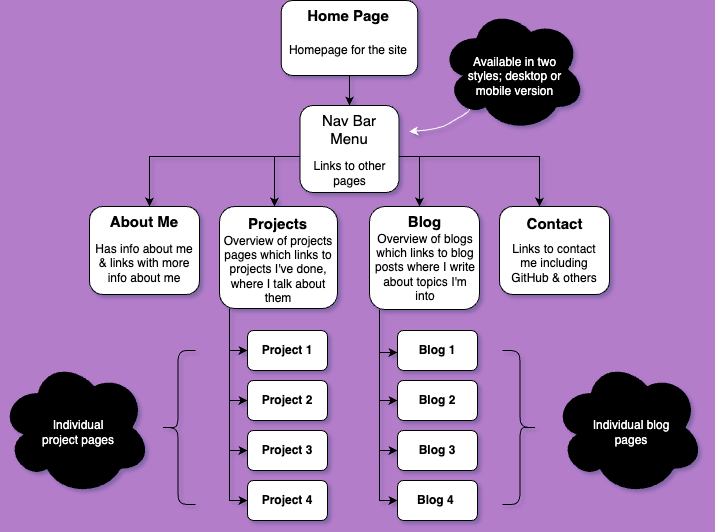

The diagram above was exported from draw.io. Its source (the exported page's mxGraphModel, read from the mxfile embedded in the PNG):
<mxGraphModel dx="802" dy="652" grid="0" gridSize="10" guides="1" tooltips="1" connect="1" arrows="1" fold="1" page="1" pageScale="1" pageWidth="827" pageHeight="1169" background="#b47dca" math="0" shadow="1">
  <root>
    <mxCell id="0" />
    <mxCell id="1" parent="0" />
    <mxCell id="qFE32XwYqVBQK91fRqmA-3" value="" style="edgeStyle=orthogonalEdgeStyle;rounded=0;orthogonalLoop=1;jettySize=auto;html=1;" parent="1" source="qFE32XwYqVBQK91fRqmA-1" target="qFE32XwYqVBQK91fRqmA-2" edge="1">
      <mxGeometry relative="1" as="geometry">
        <Array as="points">
          <mxPoint x="405" y="200" />
          <mxPoint x="205" y="200" />
        </Array>
      </mxGeometry>
    </mxCell>
    <mxCell id="qFE32XwYqVBQK91fRqmA-5" value="" style="edgeStyle=orthogonalEdgeStyle;rounded=0;orthogonalLoop=1;jettySize=auto;html=1;" parent="1" source="qFE32XwYqVBQK91fRqmA-1" target="qFE32XwYqVBQK91fRqmA-4" edge="1">
      <mxGeometry relative="1" as="geometry">
        <Array as="points">
          <mxPoint x="405" y="200" />
          <mxPoint x="330" y="200" />
        </Array>
      </mxGeometry>
    </mxCell>
    <mxCell id="qFE32XwYqVBQK91fRqmA-10" value="" style="edgeStyle=orthogonalEdgeStyle;rounded=0;orthogonalLoop=1;jettySize=auto;html=1;" parent="1" edge="1">
      <mxGeometry relative="1" as="geometry">
        <mxPoint x="595" y="250" as="targetPoint" />
        <Array as="points">
          <mxPoint x="405" y="200" />
          <mxPoint x="595" y="200" />
        </Array>
        <mxPoint x="480" y="200" as="sourcePoint" />
      </mxGeometry>
    </mxCell>
    <mxCell id="qFE32XwYqVBQK91fRqmA-1" value="&lt;h3&gt;&lt;br&gt;&lt;/h3&gt;" style="rounded=1;whiteSpace=wrap;html=1;" parent="1" vertex="1">
      <mxGeometry x="336.75" y="44" width="136.5" height="75" as="geometry" />
    </mxCell>
    <mxCell id="qFE32XwYqVBQK91fRqmA-2" value="" style="whiteSpace=wrap;html=1;rounded=1;" parent="1" vertex="1">
      <mxGeometry x="145" y="250" width="110" height="88" as="geometry" />
    </mxCell>
    <mxCell id="zVClSLXwrI54ClEM0Tne-18" value="" style="edgeStyle=orthogonalEdgeStyle;rounded=0;orthogonalLoop=1;jettySize=auto;html=1;" parent="1" source="qFE32XwYqVBQK91fRqmA-4" target="zVClSLXwrI54ClEM0Tne-13" edge="1">
      <mxGeometry relative="1" as="geometry">
        <Array as="points">
          <mxPoint x="285" y="394" />
        </Array>
      </mxGeometry>
    </mxCell>
    <mxCell id="zVClSLXwrI54ClEM0Tne-20" value="" style="edgeStyle=orthogonalEdgeStyle;rounded=0;orthogonalLoop=1;jettySize=auto;html=1;entryX=0;entryY=0.5;entryDx=0;entryDy=0;" parent="1" source="qFE32XwYqVBQK91fRqmA-4" target="zVClSLXwrI54ClEM0Tne-8" edge="1">
      <mxGeometry relative="1" as="geometry">
        <mxPoint x="225" y="380" as="targetPoint" />
        <Array as="points">
          <mxPoint x="285" y="444" />
        </Array>
      </mxGeometry>
    </mxCell>
    <mxCell id="zVClSLXwrI54ClEM0Tne-22" value="" style="edgeStyle=orthogonalEdgeStyle;rounded=0;orthogonalLoop=1;jettySize=auto;html=1;entryX=0;entryY=0.5;entryDx=0;entryDy=0;" parent="1" source="qFE32XwYqVBQK91fRqmA-4" target="zVClSLXwrI54ClEM0Tne-15" edge="1">
      <mxGeometry relative="1" as="geometry">
        <Array as="points">
          <mxPoint x="285" y="494" />
        </Array>
      </mxGeometry>
    </mxCell>
    <mxCell id="zVClSLXwrI54ClEM0Tne-24" value="" style="edgeStyle=orthogonalEdgeStyle;rounded=0;orthogonalLoop=1;jettySize=auto;html=1;entryX=0;entryY=0.5;entryDx=0;entryDy=0;" parent="1" source="qFE32XwYqVBQK91fRqmA-4" target="zVClSLXwrI54ClEM0Tne-17" edge="1">
      <mxGeometry relative="1" as="geometry">
        <Array as="points">
          <mxPoint x="285" y="544" />
        </Array>
      </mxGeometry>
    </mxCell>
    <mxCell id="qFE32XwYqVBQK91fRqmA-4" value="" style="whiteSpace=wrap;html=1;rounded=1;" parent="1" vertex="1">
      <mxGeometry x="275" y="250" width="118" height="102" as="geometry" />
    </mxCell>
    <mxCell id="qFE32XwYqVBQK91fRqmA-9" value="" style="whiteSpace=wrap;html=1;rounded=1;" parent="1" vertex="1">
      <mxGeometry x="555" y="250" width="110" height="88" as="geometry" />
    </mxCell>
    <mxCell id="qFE32XwYqVBQK91fRqmA-16" value="" style="edgeStyle=orthogonalEdgeStyle;rounded=0;orthogonalLoop=1;jettySize=auto;html=1;" parent="1" source="qFE32XwYqVBQK91fRqmA-1" edge="1">
      <mxGeometry relative="1" as="geometry">
        <mxPoint x="405" y="150" as="sourcePoint" />
        <mxPoint x="405" y="180" as="targetPoint" />
      </mxGeometry>
    </mxCell>
    <mxCell id="qFE32XwYqVBQK91fRqmA-17" value="" style="edgeStyle=orthogonalEdgeStyle;rounded=0;orthogonalLoop=1;jettySize=auto;html=1;" parent="1" source="qFE32XwYqVBQK91fRqmA-1" edge="1">
      <mxGeometry relative="1" as="geometry">
        <mxPoint x="405" y="150" as="sourcePoint" />
        <mxPoint x="405" y="180" as="targetPoint" />
      </mxGeometry>
    </mxCell>
    <mxCell id="qFE32XwYqVBQK91fRqmA-18" value="" style="edgeStyle=orthogonalEdgeStyle;rounded=0;orthogonalLoop=1;jettySize=auto;html=1;" parent="1" source="qFE32XwYqVBQK91fRqmA-1" edge="1">
      <mxGeometry relative="1" as="geometry">
        <mxPoint x="405" y="150" as="sourcePoint" />
        <mxPoint x="405" y="180" as="targetPoint" />
        <Array as="points" />
      </mxGeometry>
    </mxCell>
    <mxCell id="zVClSLXwrI54ClEM0Tne-3" value="" style="edgeStyle=orthogonalEdgeStyle;rounded=0;orthogonalLoop=1;jettySize=auto;html=1;" parent="1" source="qFE32XwYqVBQK91fRqmA-1" target="zVClSLXwrI54ClEM0Tne-2" edge="1">
      <mxGeometry relative="1" as="geometry">
        <mxPoint x="465" y="250" as="targetPoint" />
        <Array as="points" />
        <mxPoint x="405" y="150" as="sourcePoint" />
      </mxGeometry>
    </mxCell>
    <mxCell id="zVClSLXwrI54ClEM0Tne-7" value="" style="edgeStyle=orthogonalEdgeStyle;rounded=0;orthogonalLoop=1;jettySize=auto;html=1;" parent="1" source="zVClSLXwrI54ClEM0Tne-2" target="zVClSLXwrI54ClEM0Tne-5" edge="1">
      <mxGeometry relative="1" as="geometry">
        <Array as="points">
          <mxPoint x="475" y="200" />
        </Array>
      </mxGeometry>
    </mxCell>
    <mxCell id="zVClSLXwrI54ClEM0Tne-2" value="" style="rounded=1;whiteSpace=wrap;html=1;" parent="1" vertex="1">
      <mxGeometry x="355.5" y="149" width="99" height="87" as="geometry" />
    </mxCell>
    <mxCell id="zVClSLXwrI54ClEM0Tne-32" value="" style="edgeStyle=orthogonalEdgeStyle;rounded=0;orthogonalLoop=1;jettySize=auto;html=1;entryX=0;entryY=0.5;entryDx=0;entryDy=0;" parent="1" source="zVClSLXwrI54ClEM0Tne-5" target="zVClSLXwrI54ClEM0Tne-29" edge="1">
      <mxGeometry relative="1" as="geometry">
        <Array as="points">
          <mxPoint x="435" y="544" />
        </Array>
      </mxGeometry>
    </mxCell>
    <mxCell id="zVClSLXwrI54ClEM0Tne-34" value="" style="edgeStyle=orthogonalEdgeStyle;rounded=0;orthogonalLoop=1;jettySize=auto;html=1;entryX=0;entryY=0.5;entryDx=0;entryDy=0;" parent="1" source="zVClSLXwrI54ClEM0Tne-5" target="zVClSLXwrI54ClEM0Tne-28" edge="1">
      <mxGeometry relative="1" as="geometry">
        <Array as="points">
          <mxPoint x="435" y="494" />
        </Array>
      </mxGeometry>
    </mxCell>
    <mxCell id="zVClSLXwrI54ClEM0Tne-35" value="" style="edgeStyle=orthogonalEdgeStyle;rounded=0;orthogonalLoop=1;jettySize=auto;html=1;entryX=0;entryY=0.5;entryDx=0;entryDy=0;" parent="1" source="zVClSLXwrI54ClEM0Tne-5" target="zVClSLXwrI54ClEM0Tne-26" edge="1">
      <mxGeometry relative="1" as="geometry">
        <mxPoint x="445" y="490" as="targetPoint" />
        <Array as="points">
          <mxPoint x="435" y="444" />
        </Array>
      </mxGeometry>
    </mxCell>
    <mxCell id="zVClSLXwrI54ClEM0Tne-5" value="" style="whiteSpace=wrap;html=1;rounded=1;" parent="1" vertex="1">
      <mxGeometry x="425" y="250" width="110" height="103" as="geometry" />
    </mxCell>
    <mxCell id="zVClSLXwrI54ClEM0Tne-8" value="&lt;b&gt;Project 2&lt;/b&gt;" style="whiteSpace=wrap;html=1;rounded=1;" parent="1" vertex="1">
      <mxGeometry x="303" y="424" width="80" height="40" as="geometry" />
    </mxCell>
    <mxCell id="zVClSLXwrI54ClEM0Tne-13" value="" style="whiteSpace=wrap;html=1;rounded=1;" parent="1" vertex="1">
      <mxGeometry x="303" y="374" width="80" height="40" as="geometry" />
    </mxCell>
    <mxCell id="zVClSLXwrI54ClEM0Tne-15" value="&lt;b&gt;Project 3&lt;/b&gt;" style="whiteSpace=wrap;html=1;rounded=1;" parent="1" vertex="1">
      <mxGeometry x="303" y="474" width="80" height="40" as="geometry" />
    </mxCell>
    <mxCell id="zVClSLXwrI54ClEM0Tne-17" value="&lt;b&gt;Project 4&lt;/b&gt;" style="whiteSpace=wrap;html=1;rounded=1;" parent="1" vertex="1">
      <mxGeometry x="303" y="524" width="80" height="40" as="geometry" />
    </mxCell>
    <mxCell id="zVClSLXwrI54ClEM0Tne-26" value="&lt;b&gt;Blog 2&lt;/b&gt;" style="whiteSpace=wrap;html=1;rounded=1;" parent="1" vertex="1">
      <mxGeometry x="453" y="424" width="80" height="40" as="geometry" />
    </mxCell>
    <mxCell id="zVClSLXwrI54ClEM0Tne-27" value="&lt;b&gt;Blog 1&lt;/b&gt;" style="whiteSpace=wrap;html=1;rounded=1;" parent="1" vertex="1">
      <mxGeometry x="453" y="374" width="80" height="40" as="geometry" />
    </mxCell>
    <mxCell id="zVClSLXwrI54ClEM0Tne-28" value="&lt;b&gt;Blog 3&lt;/b&gt;" style="whiteSpace=wrap;html=1;rounded=1;" parent="1" vertex="1">
      <mxGeometry x="453" y="474" width="80" height="40" as="geometry" />
    </mxCell>
    <mxCell id="zVClSLXwrI54ClEM0Tne-29" value="&lt;b&gt;Blog 4&amp;nbsp;&lt;/b&gt;" style="whiteSpace=wrap;html=1;rounded=1;" parent="1" vertex="1">
      <mxGeometry x="453" y="524" width="80" height="40" as="geometry" />
    </mxCell>
    <mxCell id="zVClSLXwrI54ClEM0Tne-37" value="Homepage for the site" style="text;strokeColor=none;align=center;fillColor=none;html=1;verticalAlign=middle;whiteSpace=wrap;rounded=0;" parent="1" vertex="1">
      <mxGeometry x="343.13" y="79" width="121.5" height="30" as="geometry" />
    </mxCell>
    <mxCell id="zVClSLXwrI54ClEM0Tne-39" value="&lt;font style=&quot;font-size: 15px;&quot;&gt;Nav Bar Menu&lt;/font&gt;" style="text;strokeColor=none;align=center;fillColor=none;html=1;verticalAlign=middle;whiteSpace=wrap;rounded=0;" parent="1" vertex="1">
      <mxGeometry x="361.94" y="158" width="86.12" height="30" as="geometry" />
    </mxCell>
    <mxCell id="zVClSLXwrI54ClEM0Tne-44" value="&lt;b&gt;&lt;font style=&quot;font-size: 15px;&quot;&gt;Home Page&lt;/font&gt;&lt;/b&gt;" style="text;strokeColor=none;align=center;fillColor=none;html=1;verticalAlign=middle;whiteSpace=wrap;rounded=0;" parent="1" vertex="1">
      <mxGeometry x="336.75" y="44" width="134.25" height="30" as="geometry" />
    </mxCell>
    <mxCell id="zVClSLXwrI54ClEM0Tne-45" value="Links to other pages" style="text;strokeColor=none;align=center;fillColor=none;html=1;verticalAlign=middle;whiteSpace=wrap;rounded=0;" parent="1" vertex="1">
      <mxGeometry x="355.5" y="200" width="98.5" height="34" as="geometry" />
    </mxCell>
    <mxCell id="zVClSLXwrI54ClEM0Tne-47" value="&lt;b&gt;&lt;font style=&quot;font-size: 15px;&quot;&gt;About Me&lt;/font&gt;&lt;/b&gt;" style="text;strokeColor=none;align=center;fillColor=none;html=1;verticalAlign=middle;whiteSpace=wrap;rounded=0;" parent="1" vertex="1">
      <mxGeometry x="146" y="250" width="108" height="30" as="geometry" />
    </mxCell>
    <mxCell id="zVClSLXwrI54ClEM0Tne-49" value="Has info about me &amp;amp; links with more info about me" style="text;strokeColor=none;align=center;fillColor=none;html=1;verticalAlign=middle;whiteSpace=wrap;rounded=0;" parent="1" vertex="1">
      <mxGeometry x="145" y="290" width="110" height="34" as="geometry" />
    </mxCell>
    <mxCell id="zVClSLXwrI54ClEM0Tne-51" value="" style="edgeStyle=orthogonalEdgeStyle;rounded=0;orthogonalLoop=1;jettySize=auto;html=1;" parent="1" edge="1">
      <mxGeometry relative="1" as="geometry">
        <mxPoint x="435" y="356" as="sourcePoint" />
        <mxPoint x="453" y="396" as="targetPoint" />
        <Array as="points">
          <mxPoint x="435" y="396" />
        </Array>
      </mxGeometry>
    </mxCell>
    <mxCell id="zVClSLXwrI54ClEM0Tne-52" value="&lt;span style=&quot;font-size: 15px;&quot;&gt;&lt;b&gt;Projects&lt;/b&gt;&lt;/span&gt;" style="text;strokeColor=none;align=center;fillColor=none;html=1;verticalAlign=middle;whiteSpace=wrap;rounded=0;" parent="1" vertex="1">
      <mxGeometry x="278" y="252" width="111" height="30" as="geometry" />
    </mxCell>
    <mxCell id="zVClSLXwrI54ClEM0Tne-53" value="&lt;b&gt;&lt;font style=&quot;font-size: 15px;&quot;&gt;Blog&lt;/font&gt;&lt;/b&gt;" style="text;strokeColor=none;align=center;fillColor=none;html=1;verticalAlign=middle;whiteSpace=wrap;rounded=0;" parent="1" vertex="1">
      <mxGeometry x="425" y="250" width="111" height="30" as="geometry" />
    </mxCell>
    <mxCell id="zVClSLXwrI54ClEM0Tne-54" value="&lt;b&gt;&lt;font style=&quot;font-size: 15px;&quot;&gt;Contact&lt;/font&gt;&lt;/b&gt;" style="text;strokeColor=none;align=center;fillColor=none;html=1;verticalAlign=middle;whiteSpace=wrap;rounded=0;" parent="1" vertex="1">
      <mxGeometry x="555" y="252" width="111" height="30" as="geometry" />
    </mxCell>
    <mxCell id="zVClSLXwrI54ClEM0Tne-55" value="Links to contact me including GitHub &amp;amp; others" style="text;strokeColor=none;align=center;fillColor=none;html=1;verticalAlign=middle;whiteSpace=wrap;rounded=0;" parent="1" vertex="1">
      <mxGeometry x="558" y="290" width="104" height="34" as="geometry" />
    </mxCell>
    <mxCell id="zVClSLXwrI54ClEM0Tne-56" value="Overview of blogs which links to blog posts where I write about topics I'm into" style="text;strokeColor=none;align=center;fillColor=none;html=1;verticalAlign=middle;whiteSpace=wrap;rounded=0;" parent="1" vertex="1">
      <mxGeometry x="429" y="294" width="104" height="34" as="geometry" />
    </mxCell>
    <mxCell id="zVClSLXwrI54ClEM0Tne-57" value="Overview of projects pages which links to projects I've done, where I talk about them" style="text;strokeColor=none;align=center;fillColor=none;html=1;verticalAlign=middle;whiteSpace=wrap;rounded=0;" parent="1" vertex="1">
      <mxGeometry x="278" y="296" width="112" height="34" as="geometry" />
    </mxCell>
    <mxCell id="zVClSLXwrI54ClEM0Tne-58" value="&lt;b&gt;Project 1&lt;/b&gt;" style="text;strokeColor=none;align=center;fillColor=none;html=1;verticalAlign=middle;whiteSpace=wrap;rounded=0;" parent="1" vertex="1">
      <mxGeometry x="313" y="379" width="60" height="30" as="geometry" />
    </mxCell>
    <mxCell id="JP2hXoU_zF4o3-1WAwiD-1" value="" style="shape=curlyBracket;whiteSpace=wrap;html=1;rounded=1;flipH=1;labelPosition=right;verticalLabelPosition=middle;align=left;verticalAlign=middle;size=0.5;" vertex="1" parent="1">
      <mxGeometry x="558" y="394" width="35" height="154" as="geometry" />
    </mxCell>
    <mxCell id="JP2hXoU_zF4o3-1WAwiD-3" value="" style="ellipse;shape=cloud;whiteSpace=wrap;html=1;fillColor=#000000;" vertex="1" parent="1">
      <mxGeometry x="609" y="403" width="150" height="136" as="geometry" />
    </mxCell>
    <mxCell id="JP2hXoU_zF4o3-1WAwiD-4" value="Individual blog pages" style="text;strokeColor=none;align=center;fillColor=none;html=1;verticalAlign=middle;whiteSpace=wrap;rounded=0;fontColor=#FFFFFF;" vertex="1" parent="1">
      <mxGeometry x="641" y="447" width="92" height="58" as="geometry" />
    </mxCell>
    <mxCell id="JP2hXoU_zF4o3-1WAwiD-5" value="" style="shape=curlyBracket;whiteSpace=wrap;html=1;rounded=1;flipH=1;labelPosition=right;verticalLabelPosition=middle;align=left;verticalAlign=middle;size=0.5;rotation=-180;" vertex="1" parent="1">
      <mxGeometry x="216" y="394" width="35" height="154" as="geometry" />
    </mxCell>
    <mxCell id="JP2hXoU_zF4o3-1WAwiD-6" value="" style="ellipse;shape=cloud;whiteSpace=wrap;html=1;fillColor=#000000;" vertex="1" parent="1">
      <mxGeometry x="56" y="403" width="150" height="136" as="geometry" />
    </mxCell>
    <mxCell id="JP2hXoU_zF4o3-1WAwiD-7" value="Individual project pages" style="text;strokeColor=none;align=center;fillColor=none;html=1;verticalAlign=middle;whiteSpace=wrap;rounded=0;fontColor=#FFFFFF;" vertex="1" parent="1">
      <mxGeometry x="88" y="447" width="92" height="58" as="geometry" />
    </mxCell>
    <mxCell id="JP2hXoU_zF4o3-1WAwiD-13" value="" style="curved=1;endArrow=classic;html=1;rounded=0;fontColor=#FFCCFF;strokeColor=#FFFFFF;" edge="1" parent="1">
      <mxGeometry width="50" height="50" relative="1" as="geometry">
        <mxPoint x="532.63" y="146" as="sourcePoint" />
        <mxPoint x="464.63" y="175" as="targetPoint" />
        <Array as="points">
          <mxPoint x="530.63" y="146" />
          <mxPoint x="523.63" y="156" />
          <mxPoint x="512.63" y="162" />
          <mxPoint x="494.63" y="173" />
        </Array>
      </mxGeometry>
    </mxCell>
    <mxCell id="JP2hXoU_zF4o3-1WAwiD-9" value="" style="ellipse;shape=cloud;whiteSpace=wrap;html=1;fillColor=#000000;" vertex="1" parent="1">
      <mxGeometry x="496" y="51" width="145" height="124" as="geometry" />
    </mxCell>
    <mxCell id="JP2hXoU_zF4o3-1WAwiD-10" value="Available in two styles; desktop or mobile version" style="text;strokeColor=none;align=center;fillColor=none;html=1;verticalAlign=middle;whiteSpace=wrap;rounded=0;fontColor=#FFFFFF;" vertex="1" parent="1">
      <mxGeometry x="522" y="91" width="97" height="58" as="geometry" />
    </mxCell>
  </root>
</mxGraphModel>